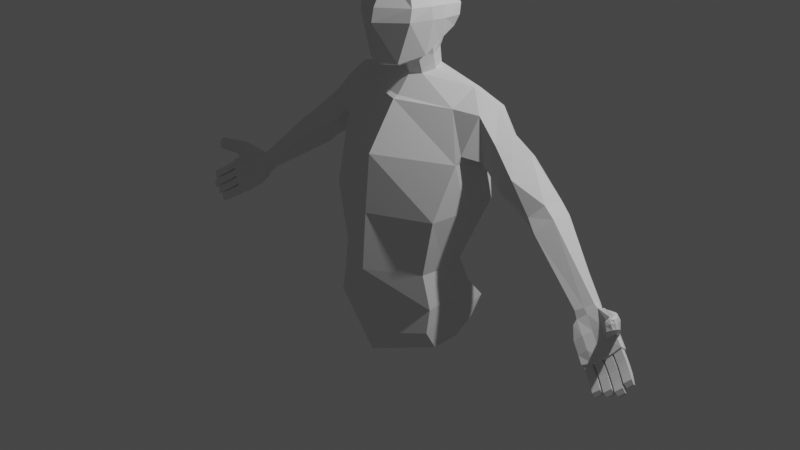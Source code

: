 # Source: avatar.blend  (saved by Blender 3.6.11; exported with 4.5.12 LTS)
import bpy
from mathutils import Matrix  # noqa: F401  (used for matrix-valued properties, if any)

bpy.ops.wm.read_factory_settings(use_empty=True)
scene = bpy.context.scene
scene.name = 'Scene'

# ---- collections
col_collection = bpy.data.collections.new('Collection'); scene.collection.children.link(col_collection)

# ---- world
world_world = bpy.data.worlds.new('World'); scene.world = world_world
world_world.use_nodes = True; world_world.node_tree.nodes.clear()
_N = world_world.node_tree.nodes; _L = world_world.node_tree.links
n0 = _N.new('ShaderNodeOutputWorld'); n0.name = 'World Output'; n0.location = (300, 300)
n1 = _N.new('ShaderNodeBackground'); n1.name = 'Background'; n1.location = (10, 300)
n1.inputs[0].default_value = (0.05088, 0.05088, 0.05088, 1.0)
_L.new(n1.outputs[0], n0.inputs[0])
n0.is_active_output = True
world_world.color = (0.05088, 0.05088, 0.05088)
world_world.use_sun_shadow = False
world_world.sun_shadow_jitter_overblur = 0.0

# ---- cameras
cam_camera = bpy.data.cameras.new('Camera')
cam_camera.clip_end = 100.0
cam_camera.ortho_scale = 7.314

# ---- lights
light_light = bpy.data.lights.new('Light', 'POINT')
light_light.transmission_factor = 0.0
light_light.energy = 1000.0
light_light.shadow_soft_size = 0.1
light_light.shadow_maximum_resolution = 0.006
light_light.use_absolute_resolution = True

# ---- meshes
me_cubo_001 = bpy.data.meshes.new('Cubo.001')
me_cubo_001.from_pydata([(0.254, -0.3681, -0.7557), (0.4527, -0.4917, 0.5157), (0.3439, 0.5021, -0.2859), (0.4527, 0.4301, 0.5073), (0.0, 0.5709, -0.3803), (0.0, 0.4924, 0.6504), (0.0, -0.4532, -0.7969), (0.0, -0.5679, 0.6248), (0.4153, -0.04315, -0.5748), (0.3894, 0.1827, -0.4291), (0.5412, 0.1044, 0.6042), (0.5413, -0.08728, 0.6043), (0.0, -0.09131, 0.7825), (0.0, 0.09652, 0.7823), (0.5799, 0.5513, 0.2321), (0.5783, 0.5483, 0.03976), (0.5685, -0.5336, -0.01185), (0.5734, -0.5221, 0.2127), (0.0, 0.6993, 0.2195), (0.0, 0.6983, -0.0125), (0.0, -0.8124, -0.09426), (0.0, -0.7863, 0.141), (0.6732, -0.1985, 0.2417), (0.6662, -0.1321, 0.02789), (0.6709, 0.1284, 0.03387), (0.6756, 0.0855, 0.2546), (0.5089, 0.5188, -0.1468), (0.0, 0.5982, -0.2042), (0.0, -0.5936, -0.7584), (0.3114, -0.4763, -0.7217), (0.5345, -0.09314, -0.5618), (0.5718, 0.1368, -0.347), (0.9503, 0.7424, -4.094), (1.041, 0.9465, -4.554), (1.311, 0.9722, -2.924), (1.083, -0.0213, -4.843), (0.0, 1.373, -4.845), (0.0, 0.8601, -0.982), (0.0, -0.3299, -5.188), (0.0, -0.205, -1.39), (1.165, -0.2434, -3.178), (0.9503, -0.1332, -4.218), (0.0, -0.6629, -2.256), (0.0, -0.6497, -3.294), (0.0, -0.6193, -4.331), (0.0, 1.183, -1.761), (0.0, 1.178, -2.902), (0.0, 1.049, -4.061), (1.041, 1.091, -5.326), (1.083, 0.2023, -5.619), (0.0, 1.45, -5.569), (0.0, -0.2453, -5.979), (0.0, -0.2795, -5.659), (1.083, -0.04854, -5.274), (1.041, 1.327, -4.917), (0.0, 1.724, -5.226), (1.131, 0.4629, -4.691), (1.047, 0.5524, -1.033), (0.2144, 0.1898, -0.9643), (-0.06985, 0.5213, -5.016), (1.02, 0.3028, -4.158), (1.307, 0.3637, -3.06), (1.117, 0.6598, -5.514), (0.0, 0.6171, -5.827), (1.132, 0.642, -5.095), (0.0, 0.7227, -5.443), (1.0, 0.1421, -1.353), (1.0, 0.7449, -1.065), (1.17, 0.9466, -2.102), (1.311, -0.001181, -2.185), (1.31, 0.4665, -2.136), (1.931, 0.5482, -1.54), (1.866, 0.2591, -1.734), (1.557, 0.848, -2.022), (1.644, 0.2657, -2.084), (1.498, 0.556, -2.189), (1.779, 0.8416, -1.674), (4.055, 0.4737, -3.607), (4.04, 0.3739, -3.611), (4.043, 0.5318, -3.638), (3.789, 0.4861, -3.836), (3.8, 0.2374, -3.781), (3.774, 0.3842, -3.828), (2.873, 0.79, -2.418), (2.728, 1.012, -2.628), (2.61, 0.3494, -2.701), (2.814, 0.4587, -2.455), (2.524, 0.9027, -2.875), (2.464, 0.5714, -2.912), (1.344, 0.06954, -2.035), (1.505, 0.2219, -1.343), (1.575, 0.5676, -1.195), (1.314, 0.9632, -1.835), (1.336, 0.5115, -2.076), (1.448, 0.8604, -1.275), (3.077, 0.7696, -2.591), (2.792, 0.3068, -2.894), (2.707, 0.8726, -3.065), (2.941, 0.9822, -2.784), (3.019, 0.4516, -2.617), (2.65, 0.5354, -3.082), (2.066, 1.02, -1.972), (2.256, 0.2703, -2.185), (1.905, 0.5576, -2.561), (2.252, 0.6879, -1.834), (2.051, 0.2687, -2.456), (2.006, 0.919, -2.358), (0.0, 0.1102, -0.9932), (0.3134, 0.3953, -0.8897), (0.0, 0.6993, -0.7792), (0.2288, 0.6063, -0.813), (0.0, -0.1156, -1.339), (0.3422, 0.2821, -0.6219), (0.2568, 0.5104, -0.5242), (0.0, -0.03062, -0.7136), (0.2202, 0.0518, -0.6428), (0.0, 0.6113, -0.4837), (4.24, 0.3487, -3.587), (4.768, 0.1316, -3.933), (4.214, 0.4602, -3.67), (4.763, 0.277, -4.02), (3.838, 0.1984, -4.0), (4.254, -0.04251, -4.413), (3.863, 0.3224, -4.038), (4.281, 0.115, -4.466), (3.866, 0.3569, -3.961), (4.006, 0.4065, -3.826), (4.124, 0.4663, -3.673), (4.681, 0.2285, -4.142), (4.57, 0.191, -4.267), (4.446, 0.1401, -4.382), (4.126, 0.3454, -3.634), (3.997, 0.2883, -3.772), (3.856, 0.2387, -3.908), (4.427, -0.0133, -4.321), (4.545, 0.02753, -4.205), (4.663, 0.07461, -4.079), (4.605, 0.1904, -3.824), (4.615, 0.3364, -3.907), (4.438, 0.4145, -3.768), (4.169, 0.1633, -4.371), (3.994, 0.2405, -4.232), (4.142, 0.009907, -4.32), (3.967, 0.08776, -4.181), (4.261, 0.03644, -4.187), (4.084, 0.1146, -4.048), (4.382, 0.1031, -4.072), (4.205, 0.1812, -3.932), (4.5, 0.1373, -3.937), (4.324, 0.2146, -3.801), (4.514, 0.308, -4.019), (4.338, 0.3862, -3.879), (4.396, 0.2695, -4.147), (4.219, 0.3476, -4.008), (4.276, 0.2146, -4.268), (4.099, 0.2927, -4.129), (4.707, 0.2135, -4.129), (4.765, 0.2489, -4.04), (4.773, 0.1372, -3.968), (4.69, 0.09232, -4.083), (4.312, 0.09655, -4.46), (4.437, 0.1141, -4.401), (4.424, -0.004208, -4.35), (4.288, -0.02738, -4.423), (4.47, 0.1227, -4.373), (4.566, 0.1612, -4.287), (4.554, 0.03622, -4.233), (4.449, 0.0001752, -4.331), (4.591, 0.1713, -4.26), (4.683, 0.2023, -4.157), (4.67, 0.08217, -4.106), (4.574, 0.04275, -4.21), (5.171, 0.01428, -4.34), (5.105, -0.01111, -4.409), (5.127, -0.0325, -4.243), (5.03, -0.07235, -4.347), (4.759, -0.09388, -4.658), (4.686, -0.1235, -4.735), (4.717, -0.1514, -4.575), (4.613, -0.1866, -4.674), (4.932, -0.07195, -4.575), (4.859, -0.1009, -4.652), (4.884, -0.1247, -4.488), (4.785, -0.1627, -4.591), (5.103, -0.04943, -4.491), (5.03, -0.07815, -4.568), (5.048, -0.09654, -4.4), (4.95, -0.1353, -4.503), (4.221, 0.4065, -3.629), (4.77, 0.2062, -3.972), (3.848, 0.2594, -4.021), (4.263, 0.03461, -4.444), (4.434, 0.06259, -4.354), (4.56, 0.1066, -4.233), (4.67, 0.1509, -4.112), (4.119, 0.4072, -3.646), (3.861, 0.2978, -3.934), (3.975, 0.162, -4.212), (4.15, 0.08459, -4.351), (4.448, 0.3469, -3.719), (4.626, 0.2661, -3.854), (4.772, 0.1942, -4.001), (4.699, 0.153, -4.106), (4.428, 0.05386, -4.378), (4.298, 0.03361, -4.444), (4.557, 0.09519, -4.262), (4.457, 0.06051, -4.355), (4.674, 0.1411, -4.134), (4.583, 0.1047, -4.233), (5.175, -0.03015, -4.309), (5.094, -0.06276, -4.395), (4.764, -0.1436, -4.633), (4.675, -0.1761, -4.722), (4.934, -0.1193, -4.549), (4.848, -0.1528, -4.639), (5.102, -0.09404, -4.463), (5.016, -0.1277, -4.552), (4.752, -0.1586, -3.414), (4.694, -0.1737, -3.421), (4.638, -0.2003, -3.48), (4.678, -0.2197, -3.536), (4.742, -0.2025, -3.475), (4.796, -0.2085, -3.546), (4.714, -0.2363, -3.602), (4.789, -0.1635, -3.451), (4.828, -0.1733, -3.535), (3.912, 0.3014, -3.702), (2.906, 0.3796, -2.755), (2.821, 0.9259, -2.928), (3.94, 0.5056, -3.729), (4.869, 0.1533, -4.244), (4.824, 0.173, -4.212), (4.998, 0.07696, -4.34), (4.956, 0.1057, -4.31), (4.932, -0.01311, -4.275), (4.974, -0.03777, -4.306), (4.801, 0.05376, -4.175), (4.844, 0.03449, -4.209), (4.924, 0.184, -4.168), (4.881, 0.2038, -4.134), (5.059, 0.1068, -4.268), (5.017, 0.1352, -4.238), (4.932, 0.07797, -4.098), (4.889, 0.09688, -4.064), (5.068, 0.004682, -4.2), (5.025, 0.02922, -4.168), (4.839, 0.02038, -4.243), (4.795, 0.03869, -4.209), (4.983, -0.05486, -4.353), (4.941, -0.03052, -4.322), (4.94, 0.07854, -4.383), (4.983, 0.05059, -4.413), (4.797, 0.1494, -4.269), (4.838, 0.1294, -4.305), (4.742, -0.01884, -4.347), (4.698, -0.0004881, -4.313), (4.886, -0.09393, -4.457), (4.843, -0.06956, -4.425), (4.766, 0.1, -4.383), (4.722, 0.1198, -4.351), (4.91, 0.02131, -4.491), (4.868, 0.0493, -4.461), (4.601, -0.05716, -4.455), (4.558, -0.03777, -4.421), (4.729, -0.129, -4.551), (4.687, -0.1044, -4.519), (4.83, -0.09206, -4.449), (4.787, -0.06733, -4.418), (4.704, -0.02059, -4.355), (4.66, -0.001028, -4.321), (4.626, 0.0617, -4.49), (4.582, 0.08171, -4.457), (4.754, -0.0144, -4.584), (4.711, 0.0145, -4.555), (4.703, 0.08846, -4.417), (4.662, 0.1107, -4.382), (4.829, 0.01269, -4.509), (4.787, 0.04172, -4.479), (4.436, -0.08392, -4.543), (4.392, -0.06396, -4.509), (4.56, -0.1549, -4.635), (4.517, -0.13, -4.604), (4.671, -0.1262, -4.541), (4.628, -0.101, -4.509), (4.56, -0.05778, -4.46), (4.516, -0.03661, -4.426), (4.461, 0.03494, -4.579), (4.417, 0.05587, -4.545), (4.584, -0.04044, -4.669), (4.542, -0.01118, -4.639), (4.559, 0.05126, -4.521), (4.519, 0.07406, -4.486), (4.67, -0.02216, -4.6), (4.628, 0.008069, -4.571), (4.887, 0.1513, -4.096), (4.93, 0.1319, -4.131), (5.023, 0.0831, -4.201), (5.065, 0.05578, -4.232), (4.811, 0.1128, -4.195), (4.854, 0.09317, -4.229), (4.942, 0.04557, -4.295), (4.985, 0.01822, -4.324), (4.709, 0.05867, -4.333), (4.752, 0.03985, -4.367), (4.853, -0.01088, -4.445), (4.896, -0.03754, -4.475), (4.797, 0.0943, -4.238), (4.84, 0.07539, -4.273), (4.942, 0.0245, -4.351), (4.984, -0.002337, -4.382), (4.662, 0.05466, -4.351), (4.705, 0.03442, -4.385), (4.788, -0.01231, -4.447), (4.83, -0.04008, -4.477), (4.568, 0.0212, -4.441), (4.611, 0.001521, -4.475), (4.697, -0.04568, -4.539), (4.74, -0.07312, -4.569), (4.518, 0.01895, -4.456), (4.561, -0.00277, -4.489), (4.629, -0.04597, -4.539), (4.672, -0.0748, -4.569), (4.402, -0.004841, -4.529), (4.446, -0.02523, -4.563), (4.528, -0.07136, -4.624), (4.571, -0.09913, -4.653), (4.554, 0.2147, -3.506), (4.506, 0.2559, -3.522), (4.491, 0.204, -3.534), (4.537, 0.1605, -3.52), (4.434, 0.182, -3.586), (4.478, 0.1393, -3.573), (4.487, 0.1235, -3.664), (4.522, 0.08368, -3.641), (4.645, 0.1176, -3.743), (4.668, 0.07319, -3.709), (4.552, 0.07888, -3.764), (4.576, 0.04318, -3.727), (4.61, 0.2332, -3.593), (4.643, 0.192, -3.571), (4.679, 0.181, -3.726), (4.701, 0.1406, -3.689), (4.694, 0.008738, -3.462), (4.664, 0.06518, -3.475), (4.604, 0.05351, -3.487), (4.632, -0.002852, -3.47), (4.548, 0.01694, -3.535), (4.575, -0.04037, -3.519), (4.602, -0.06021, -3.612), (4.63, -0.1148, -3.593), (4.696, -0.1707, -3.647), (4.674, -0.1213, -3.671), (4.713, 0.03456, -3.528), (4.736, -0.02062, -3.509), (4.775, -0.01554, -3.604), (4.795, -0.06649, -3.58), (4.738, -0.06186, -3.641), (4.76, -0.1106, -3.612)], [], [(26, 15, 24, 31), (18, 5, 3, 14), (29, 16, 20, 28), (11, 12, 7, 1), (27, 19, 15, 26), (11, 22, 25, 10), (30, 23, 16, 29), (3, 5, 13, 10), (22, 11, 1, 17), (17, 1, 7, 21), (31, 24, 23, 30), (10, 13, 12, 11), (15, 19, 18, 14), (17, 21, 20, 16), (23, 24, 25, 22), (14, 25, 24, 15), (22, 17, 16, 23), (14, 3, 10, 25), (2, 4, 27, 26), (6, 0, 29, 28), (8, 9, 31, 30), (0, 8, 30, 29), (9, 2, 26, 31), (45, 37, 67, 68), (35, 41, 44, 38), (40, 69, 42, 43), (56, 60, 41, 35), (41, 40, 43, 44), (53, 52, 51, 49), (69, 66, 39, 42), (60, 61, 40, 41), (61, 70, 69, 40), (36, 47, 32, 33), (47, 46, 34, 32), (46, 45, 68, 34), (62, 49, 51, 63), (55, 54, 48, 50), (65, 55, 50, 63), (64, 53, 49, 62), (56, 35, 53, 64), (59, 36, 55, 65), (36, 33, 54, 55), (35, 38, 52, 53), (38, 59, 65, 52), (33, 56, 64, 54), (54, 64, 62, 48), (52, 65, 63, 51), (48, 62, 63, 50), (34, 68, 70, 61), (32, 34, 61, 60), (57, 67, 110, 108), (33, 32, 60, 56), (91, 90, 72, 71), (90, 89, 74, 72), (93, 92, 73, 75), (89, 93, 75, 74), (92, 94, 76, 73), (94, 91, 71, 76), (99, 227, 226, 78), (98, 95, 77, 79), (95, 99, 78, 77), (100, 97, 80, 82), (96, 100, 82, 81), (97, 228, 229, 80), (106, 101, 84, 87), (105, 103, 88, 85), (103, 106, 87, 88), (104, 102, 86, 83), (101, 104, 83, 84), (102, 105, 85, 86), (67, 57, 91, 94), (68, 67, 94, 92), (69, 70, 93, 89), (70, 68, 92, 93), (66, 69, 89, 90), (57, 66, 90, 91), (87, 84, 98, 228, 97), (85, 88, 100, 96), (88, 87, 97, 100), (83, 86, 99, 95), (84, 83, 95, 98), (86, 85, 96, 227, 99), (72, 74, 105, 102), (76, 71, 104, 101), (71, 72, 102, 104), (75, 73, 106, 103), (74, 75, 103, 105), (73, 76, 101, 106), (107, 58, 115, 114), (66, 111, 39), (58, 66, 57, 108), (110, 67, 37, 109), (111, 66, 58, 107), (58, 108, 112, 115), (108, 110, 113, 112), (110, 109, 116, 113), (0, 6, 114, 115), (0, 115, 8), (9, 8, 115, 112), (2, 9, 112, 113), (4, 2, 113, 116), (200, 189, 120, 138), (154, 130, 124, 140), (198, 191, 122, 142), (148, 136, 118, 137), (196, 190, 121, 133), (216, 215, 186, 187), (214, 213, 182, 183), (212, 211, 178, 179), (210, 209, 174, 175), (188, 195, 131, 117), (142, 122, 134, 144), (144, 134, 135, 146), (146, 135, 136, 148), (138, 120, 128, 150), (150, 128, 129, 152), (152, 129, 130, 154), (126, 153, 155, 125), (153, 152, 154, 155), (127, 151, 153, 126), (151, 150, 152, 153), (119, 139, 151, 127), (139, 138, 150, 151), (132, 147, 149, 131), (147, 146, 148, 149), (133, 145, 147, 132), (145, 144, 146, 147), (121, 143, 145, 133), (143, 142, 144, 145), (326, 329, 344, 343), (200, 199, 338, 340), (190, 197, 143, 121), (197, 198, 142, 143), (125, 155, 141, 123), (155, 154, 140, 141), (188, 199, 139, 119), (199, 200, 138, 139), (313, 266, 182, 213), (120, 157, 156, 128), (189, 201, 157, 120), (136, 159, 158, 118), (194, 202, 159, 136), (235, 301, 210, 175), (130, 161, 160, 124), (192, 203, 161, 130), (122, 163, 162, 134), (191, 204, 163, 122), (251, 309, 215, 184), (129, 165, 164, 130), (193, 205, 165, 129), (134, 167, 166, 135), (192, 206, 167, 134), (321, 282, 178, 211), (128, 169, 168, 129), (194, 207, 169, 128), (135, 171, 170, 136), (193, 208, 171, 135), (161, 203, 318, 291), (309, 248, 186, 215), (165, 205, 310, 275), (167, 206, 314, 263), (301, 232, 173, 210), (325, 288, 177, 212), (207, 170, 247, 306), (317, 272, 181, 214), (319, 284, 283, 320), (253, 307, 308, 250), (237, 299, 300, 234), (311, 268, 267, 312), (157, 201, 294, 239), (159, 202, 298, 236), (295, 242, 245, 296), (297, 244, 174, 209), (299, 230, 233, 300), (232, 240, 172, 173), (156, 157, 239, 231), (230, 238, 241, 233), (171, 208, 302, 255), (169, 207, 306, 252), (303, 258, 261, 304), (305, 260, 185, 216), (307, 246, 249, 308), (248, 256, 187, 186), (170, 171, 255, 247), (246, 254, 257, 249), (206, 164, 271, 314), (205, 166, 269, 310), (315, 270, 273, 316), (272, 276, 180, 181), (164, 165, 275, 271), (270, 274, 277, 273), (264, 317, 214, 183), (262, 315, 316, 265), (204, 160, 287, 322), (203, 162, 285, 318), (323, 286, 289, 324), (288, 292, 176, 177), (160, 161, 291, 287), (286, 290, 293, 289), (280, 325, 212, 179), (278, 323, 324, 281), (162, 163, 279, 285), (284, 278, 281, 283), (292, 321, 211, 176), (290, 319, 320, 293), (166, 167, 263, 269), (268, 262, 265, 267), (276, 313, 213, 180), (274, 311, 312, 277), (258, 253, 250, 261), (168, 169, 252, 259), (256, 305, 216, 187), (254, 303, 304, 257), (242, 237, 234, 245), (158, 159, 236, 243), (240, 297, 209, 172), (238, 295, 296, 241), (163, 204, 322, 279), (199, 188, 327, 338), (201, 158, 243, 294), (208, 168, 259, 302), (266, 264, 183, 182), (282, 280, 179, 178), (129, 168, 208, 193), (136, 170, 207, 194), (130, 164, 206, 192), (135, 166, 205, 193), (260, 251, 184, 185), (124, 160, 204, 191), (134, 162, 203, 192), (244, 235, 175, 174), (128, 156, 202, 194), (118, 158, 201, 189), (339, 326, 343, 352), (331, 333, 348, 346), (141, 140, 198, 197), (123, 141, 197, 190), (119, 127, 195, 188), (173, 172, 209, 210), (177, 176, 211, 212), (181, 180, 213, 214), (185, 184, 215, 216), (125, 123, 190, 196), (140, 124, 191, 198), (137, 118, 189, 200), (342, 345, 218, 217), (131, 149, 332, 330), (148, 137, 334, 336), (341, 339, 352, 354), (329, 331, 346, 344), (333, 337, 351, 348), (353, 342, 217, 224), (345, 347, 219, 218), (349, 350, 223, 220), (149, 148, 336, 332), (188, 117, 328, 327), (117, 131, 330, 328), (137, 200, 340, 334), (219, 220, 221, 218), (220, 223, 222, 221), (221, 222, 225, 224), (218, 221, 224, 217), (355, 353, 224, 225), (347, 349, 220, 219), (357, 355, 225, 222), (226, 227, 96, 81), (229, 228, 98, 79), (195, 127, 79, 77), (127, 126, 229, 79), (126, 125, 80, 229), (125, 196, 82, 80), (196, 133, 81, 82), (133, 132, 226, 81), (132, 131, 78, 226), (131, 195, 77, 78), (237, 242, 243, 236), (235, 244, 245, 234), (295, 238, 239, 294), (297, 240, 241, 296), (238, 230, 231, 239), (240, 232, 233, 241), (299, 237, 236, 298), (301, 235, 234, 300), (253, 258, 259, 252), (251, 260, 261, 250), (303, 254, 255, 302), (305, 256, 257, 304), (254, 246, 247, 255), (256, 248, 249, 257), (307, 253, 252, 306), (309, 251, 250, 308), (311, 274, 275, 310), (313, 276, 277, 312), (274, 270, 271, 275), (276, 272, 273, 277), (315, 262, 263, 314), (317, 264, 265, 316), (262, 268, 269, 263), (264, 266, 267, 265), (319, 290, 291, 318), (321, 292, 293, 320), (290, 286, 287, 291), (292, 288, 289, 293), (323, 278, 279, 322), (325, 280, 281, 324), (278, 284, 285, 279), (280, 282, 283, 281), (242, 295, 294, 243), (244, 297, 296, 245), (230, 299, 298, 231), (232, 301, 300, 233), (258, 303, 302, 259), (260, 305, 304, 261), (246, 307, 306, 247), (248, 309, 308, 249), (268, 311, 310, 269), (266, 313, 312, 267), (270, 315, 314, 271), (272, 317, 316, 273), (284, 319, 318, 285), (282, 321, 320, 283), (286, 323, 322, 287), (288, 325, 324, 289), (327, 328, 329, 326), (328, 330, 331, 329), (333, 331, 330, 332), (337, 333, 332, 336), (336, 334, 335, 337), (334, 340, 341, 335), (340, 338, 339, 341), (338, 327, 326, 339), (343, 344, 345, 342), (344, 346, 347, 345), (349, 347, 346, 348), (350, 349, 348, 351), (354, 352, 353, 355), (352, 343, 342, 353), (202, 156, 231, 298), (335, 341, 354, 356), (337, 335, 356, 351), (223, 350, 357, 222), (356, 354, 355, 357), (351, 356, 357, 350)])
_uv = me_cubo_001.uv_layers.new(name='MapaUV')
_uv.uv.foreach_set('vector', [0.375, 0.5, 0.4643, 0.5, 0.4688, 0.6038, 0.375, 0.6004, 0.5286, 0.375, 0.625, 0.375, 0.625, 0.5, 0.5356, 0.5, 0.375, 0.75, 0.4828, 0.75, 0.4847, 0.875, 0.375, 0.875, 0.625, 0.6489, 0.75, 0.6442, 0.75, 0.75, 0.625, 0.75, 0.375, 0.375, 0.4713, 0.375, 0.4643, 0.5, 0.375, 0.5, 0.625, 0.6489, 0.5314, 0.648, 0.5307, 0.604, 0.625, 0.601, 0.375, 0.6497, 0.4736, 0.6482, 0.4828, 0.75, 0.375, 0.75, 0.625, 0.5, 0.75, 0.5, 0.75, 0.6057, 0.625, 0.601, 0.5314, 0.648, 0.625, 0.6489, 0.625, 0.75, 0.5412, 0.75, 0.5412, 0.75, 0.625, 0.75, 0.625, 0.875, 0.5289, 0.875, 0.375, 0.6004, 0.4688, 0.6038, 0.4736, 0.6482, 0.375, 0.6497, 0.625, 0.601, 0.75, 0.6057, 0.75, 0.6442, 0.625, 0.6489, 0.4643, 0.5, 0.4713, 0.375, 0.5286, 0.375, 0.5356, 0.5, 0.5412, 0.75, 0.5289, 0.875, 0.4847, 0.875, 0.4828, 0.75, 0.4736, 0.6482, 0.4688, 0.6038, 0.5307, 0.604, 0.5314, 0.648, 0.5356, 0.5, 0.5307, 0.604, 0.4688, 0.6038, 0.4643, 0.5, 0.5314, 0.648, 0.5412, 0.75, 0.4828, 0.75, 0.4736, 0.6482, 0.5356, 0.5, 0.625, 0.5, 0.625, 0.601, 0.5307, 0.604, 0.3453, 0.5305, 0.25, 0.5259, 0.25, 0.5, 0.375, 0.5, 0.25, 0.7214, 0.33, 0.7163, 0.375, 0.75, 0.25, 0.75, 0.3436, 0.6351, 0.3485, 0.5977, 0.375, 0.6004, 0.375, 0.6497, 0.33, 0.7163, 0.3436, 0.6351, 0.375, 0.6497, 0.375, 0.75, 0.3485, 0.5977, 0.3453, 0.5305, 0.375, 0.5, 0.375, 0.6004, 0.5625, 0.125, 0.625, 0.125, 0.625, 0.25, 0.5625, 0.25, 0.375, 0.5, 0.4375, 0.5, 0.4375, 0.625, 0.375, 0.625, 0.5, 0.5, 0.5625, 0.5, 0.5625, 0.625, 0.5, 0.625, 0.375, 0.375, 0.4375, 0.375, 0.4375, 0.5, 0.375, 0.5, 0.4375, 0.5, 0.5, 0.5, 0.5, 0.625, 0.4375, 0.625, 0.375, 0.5, 0.375, 0.625, 0.375, 0.625, 0.375, 0.5, 0.5625, 0.5, 0.625, 0.5, 0.625, 0.625, 0.5625, 0.625, 0.4375, 0.375, 0.5, 0.375, 0.5, 0.5, 0.4375, 0.5, 0.5, 0.375, 0.5625, 0.375, 0.5625, 0.5, 0.5, 0.5, 0.375, 0.125, 0.4375, 0.125, 0.4375, 0.25, 0.375, 0.25, 0.4375, 0.125, 0.5, 0.125, 0.5, 0.25, 0.4375, 0.25, 0.5, 0.125, 0.5625, 0.125, 0.5625, 0.25, 0.5, 0.25, 0.25, 0.5, 0.375, 0.5, 0.375, 0.625, 0.25, 0.625, 0.375, 0.125, 0.375, 0.25, 0.375, 0.25, 0.375, 0.125, 0.0, 0.0, 0.0, 0.0, 0.0, 0.0, 0.0, 0.0, 0.375, 0.375, 0.375, 0.5, 0.375, 0.5, 0.375, 0.375, 0.375, 0.375, 0.375, 0.5, 0.375, 0.5, 0.375, 0.375, 0.0, 0.0, 0.0, 0.0, 0.0, 0.0, 0.0, 0.0, 0.375, 0.125, 0.375, 0.25, 0.375, 0.25, 0.375, 0.125, 0.375, 0.5, 0.375, 0.625, 0.375, 0.625, 0.375, 0.5, 0.0, 0.0, 0.0, 0.0, 0.0, 0.0, 0.0, 0.0, 0.375, 0.25, 0.375, 0.375, 0.375, 0.375, 0.375, 0.25, 0.375, 0.25, 0.375, 0.375, 0.375, 0.375, 0.375, 0.25, 0.0, 0.0, 0.0, 0.0, 0.0, 0.0, 0.0, 0.0, 0.125, 0.5, 0.25, 0.5, 0.25, 0.625, 0.125, 0.625, 0.5, 0.25, 0.5625, 0.25, 0.5625, 0.375, 0.5, 0.375, 0.4375, 0.25, 0.5, 0.25, 0.5, 0.375, 0.4375, 0.375, 0.75, 0.5, 0.875, 0.5, 0.796, 0.6026, 0.75, 0.5819, 0.375, 0.25, 0.4375, 0.25, 0.4375, 0.375, 0.375, 0.375, 0.75, 0.5, 0.625, 0.5, 0.625, 0.5, 0.75, 0.5, 0.625, 0.5, 0.5625, 0.5, 0.5625, 0.5, 0.625, 0.5, 0.5625, 0.375, 0.5625, 0.25, 0.5625, 0.25, 0.5625, 0.375, 0.5625, 0.5, 0.5625, 0.375, 0.5625, 0.375, 0.5625, 0.5, 0.5625, 0.25, 0.625, 0.25, 0.625, 0.25, 0.5625, 0.25, 0.875, 0.5, 0.75, 0.5, 0.75, 0.5, 0.875, 0.5, 0.625, 0.5, 0.5939, 0.5, 0.5918, 0.5, 0.625, 0.5, 0.875, 0.5, 0.75, 0.5, 0.75, 0.5, 0.875, 0.5, 0.75, 0.5, 0.625, 0.5, 0.625, 0.5, 0.75, 0.5, 0.5625, 0.375, 0.5625, 0.25, 0.5625, 0.25, 0.5625, 0.375, 0.5625, 0.5, 0.5625, 0.375, 0.5625, 0.375, 0.5625, 0.5, 0.5625, 0.25, 0.5929, 0.25, 0.5944, 0.25, 0.5625, 0.25, 0.5625, 0.25, 0.625, 0.25, 0.625, 0.25, 0.5625, 0.25, 0.5625, 0.5, 0.5625, 0.375, 0.5625, 0.375, 0.5625, 0.5, 0.5625, 0.375, 0.5625, 0.25, 0.5625, 0.25, 0.5625, 0.375, 0.75, 0.5, 0.625, 0.5, 0.625, 0.5, 0.75, 0.5, 0.875, 0.5, 0.75, 0.5, 0.75, 0.5, 0.875, 0.5, 0.625, 0.5, 0.5625, 0.5, 0.5625, 0.5, 0.625, 0.5, 0.875, 0.5, 0.75, 0.5, 0.75, 0.5, 0.875, 0.5, 0.5625, 0.25, 0.625, 0.25, 0.625, 0.25, 0.5625, 0.25, 0.5625, 0.5, 0.5625, 0.375, 0.5625, 0.375, 0.5625, 0.5, 0.5625, 0.375, 0.5625, 0.25, 0.5625, 0.25, 0.5625, 0.375, 0.625, 0.5, 0.5625, 0.5, 0.5625, 0.5, 0.625, 0.5, 0.75, 0.5, 0.625, 0.5, 0.625, 0.5, 0.75, 0.5, 0.5625, 0.25, 0.625, 0.25, 0.625, 0.25, 0.5929, 0.25, 0.5625, 0.25, 0.5625, 0.5, 0.5625, 0.375, 0.5625, 0.375, 0.5625, 0.5, 0.5625, 0.375, 0.5625, 0.25, 0.5625, 0.25, 0.5625, 0.375, 0.75, 0.5, 0.625, 0.5, 0.625, 0.5, 0.75, 0.5, 0.875, 0.5, 0.75, 0.5, 0.75, 0.5, 0.875, 0.5, 0.625, 0.5, 0.5625, 0.5, 0.5625, 0.5, 0.5939, 0.5, 0.625, 0.5, 0.625, 0.5, 0.5625, 0.5, 0.5625, 0.5, 0.625, 0.5, 0.875, 0.5, 0.75, 0.5, 0.75, 0.5, 0.875, 0.5, 0.75, 0.5, 0.625, 0.5, 0.625, 0.5, 0.75, 0.5, 0.5625, 0.375, 0.5625, 0.25, 0.5625, 0.25, 0.5625, 0.375, 0.5625, 0.5, 0.5625, 0.375, 0.5625, 0.375, 0.5625, 0.5, 0.5625, 0.25, 0.625, 0.25, 0.625, 0.25, 0.5625, 0.25, 0.6549, 0.625, 0.7157, 0.5974, 0.7157, 0.5974, 0.6549, 0.625, 0.625, 0.5, 0.6329, 0.625, 0.625, 0.625, 0.7157, 0.5974, 0.625, 0.5, 0.75, 0.5, 0.75, 0.5819, 0.796, 0.6026, 0.875, 0.5, 0.875, 0.625, 0.8459, 0.625, 0.6329, 0.625, 0.625, 0.5, 0.7157, 0.5974, 0.6549, 0.625, 0.7157, 0.5974, 0.75, 0.5819, 0.75, 0.5819, 0.7157, 0.5974, 0.75, 0.5819, 0.796, 0.6026, 0.796, 0.6026, 0.75, 0.5819, 0.796, 0.6026, 0.8459, 0.625, 0.8459, 0.625, 0.796, 0.6026, 0.33, 0.7163, 0.25, 0.7214, 0.6549, 0.625, 0.7157, 0.5974, 0.33, 0.7163, 0.7157, 0.5974, 0.3436, 0.6351, 0.3485, 0.5977, 0.3436, 0.6351, 0.7157, 0.5974, 0.75, 0.5819, 0.3453, 0.5305, 0.3485, 0.5977, 0.75, 0.5819, 0.796, 0.6026, 0.25, 0.5259, 0.3453, 0.5305, 0.796, 0.6026, 0.8459, 0.625, 0.5417, 0.125, 0.625, 0.125, 0.625, 0.25, 0.5417, 0.25, 0.5417, 0.4375, 0.625, 0.4375, 0.625, 0.5, 0.5417, 0.5, 0.5417, 0.625, 0.625, 0.625, 0.625, 0.75, 0.5417, 0.75, 0.5417, 0.9375, 0.625, 0.9375, 0.625, 1.0, 0.5417, 1.0, 0.3125, 0.625, 0.375, 0.625, 0.375, 0.75, 0.3125, 0.75, 0.75, 0.625, 0.8125, 0.625, 0.8125, 0.75, 0.75, 0.75, 0.6875, 0.625, 0.75, 0.625, 0.75, 0.75, 0.6875, 0.75, 0.625, 0.625, 0.6875, 0.625, 0.6875, 0.75, 0.625, 0.75, 0.8125, 0.625, 0.875, 0.625, 0.875, 0.75, 0.8125, 0.75, 0.125, 0.625, 0.1875, 0.625, 0.1875, 0.75, 0.125, 0.75, 0.5417, 0.75, 0.625, 0.75, 0.625, 0.8125, 0.5417, 0.8125, 0.5417, 0.8125, 0.625, 0.8125, 0.625, 0.875, 0.5417, 0.875, 0.5417, 0.875, 0.625, 0.875, 0.625, 0.9375, 0.5417, 0.9375, 0.5417, 0.25, 0.625, 0.25, 0.625, 0.3125, 0.5417, 0.3125, 0.5417, 0.3125, 0.625, 0.3125, 0.625, 0.375, 0.5417, 0.375, 0.5417, 0.375, 0.625, 0.375, 0.625, 0.4375, 0.5417, 0.4375, 0.375, 0.375, 0.4583, 0.375, 0.4583, 0.4375, 0.375, 0.4375, 0.4583, 0.375, 0.5417, 0.375, 0.5417, 0.4375, 0.4583, 0.4375, 0.375, 0.3125, 0.4583, 0.3125, 0.4583, 0.375, 0.375, 0.375, 0.4583, 0.3125, 0.5417, 0.3125, 0.5417, 0.375, 0.4583, 0.375, 0.375, 0.25, 0.4583, 0.25, 0.4583, 0.3125, 0.375, 0.3125, 0.4583, 0.25, 0.5417, 0.25, 0.5417, 0.3125, 0.4583, 0.3125, 0.375, 0.875, 0.4583, 0.875, 0.4583, 0.9375, 0.375, 0.9375, 0.4583, 0.875, 0.5417, 0.875, 0.5417, 0.9375, 0.4583, 0.9375, 0.375, 0.8125, 0.4583, 0.8125, 0.4583, 0.875, 0.375, 0.875, 0.4583, 0.8125, 0.5417, 0.8125, 0.5417, 0.875, 0.4583, 0.875, 0.375, 0.75, 0.4583, 0.75, 0.4583, 0.8125, 0.375, 0.8125, 0.4583, 0.75, 0.5417, 0.75, 0.5417, 0.8125, 0.4583, 0.8125, 0.125, 0.625, 0.125, 0.75, 0.125, 0.75, 0.125, 0.625, 0.5417, 0.125, 0.4583, 0.125, 0.4583, 0.125, 0.5417, 0.125, 0.375, 0.625, 0.4583, 0.625, 0.4583, 0.75, 0.375, 0.75, 0.4583, 0.625, 0.5417, 0.625, 0.5417, 0.75, 0.4583, 0.75, 0.375, 0.4375, 0.4583, 0.4375, 0.4583, 0.5, 0.375, 0.5, 0.4583, 0.4375, 0.5417, 0.4375, 0.5417, 0.5, 0.4583, 0.5, 0.375, 0.125, 0.4583, 0.125, 0.4583, 0.25, 0.375, 0.25, 0.4583, 0.125, 0.5417, 0.125, 0.5417, 0.25, 0.4583, 0.25, 0.75, 0.625, 0.75, 0.75, 0.75, 0.75, 0.75, 0.625, 0.875, 0.5, 0.875, 0.5, 0.8125, 0.5, 0.8125, 0.5, 0.875, 0.625, 0.875, 0.625, 0.875, 0.5, 0.875, 0.5, 0.8125, 0.75, 0.8125, 0.75, 0.875, 0.75, 0.875, 0.75, 0.8125, 0.625, 0.8125, 0.625, 0.8125, 0.75, 0.8125, 0.75, 0.8125, 0.75, 0.8125, 0.625, 0.8125, 0.625, 0.8125, 0.75, 0.6875, 0.5, 0.6875, 0.5, 0.625, 0.5, 0.625, 0.5, 0.6875, 0.625, 0.6875, 0.625, 0.6875, 0.5, 0.6875, 0.5, 0.625, 0.75, 0.625, 0.75, 0.6875, 0.75, 0.6875, 0.75, 0.625, 0.625, 0.625, 0.625, 0.625, 0.75, 0.625, 0.75, 0.8125, 0.5, 0.8125, 0.625, 0.8125, 0.625, 0.8125, 0.5, 0.75, 0.5, 0.75, 0.5, 0.6875, 0.5, 0.6875, 0.5, 0.75, 0.625, 0.75, 0.625, 0.75, 0.5, 0.75, 0.5, 0.6875, 0.75, 0.6875, 0.75, 0.75, 0.75, 0.75, 0.75, 0.6875, 0.625, 0.6875, 0.625, 0.6875, 0.75, 0.6875, 0.75, 0.6875, 0.625, 0.6875, 0.75, 0.6875, 0.75, 0.6875, 0.625, 0.8125, 0.5, 0.8125, 0.5, 0.75, 0.5, 0.75, 0.5, 0.8125, 0.625, 0.8125, 0.625, 0.8125, 0.5, 0.8125, 0.5, 0.75, 0.75, 0.75, 0.75, 0.8125, 0.75, 0.8125, 0.75, 0.75, 0.625, 0.75, 0.625, 0.75, 0.75, 0.75, 0.75, 0.6875, 0.5, 0.6875, 0.625, 0.6875, 0.625, 0.6875, 0.5, 0.8125, 0.625, 0.8125, 0.75, 0.8125, 0.75, 0.8125, 0.625, 0.75, 0.5, 0.75, 0.625, 0.75, 0.625, 0.75, 0.5, 0.6875, 0.75, 0.6875, 0.625, 0.6875, 0.625, 0.6875, 0.75, 0.8125, 0.625, 0.8125, 0.5, 0.8125, 0.5, 0.8125, 0.625, 0.625, 0.625, 0.625, 0.5, 0.625, 0.5, 0.625, 0.625, 0.8125, 0.625, 0.8125, 0.75, 0.8125, 0.75, 0.8125, 0.625, 0.6875, 0.625, 0.6875, 0.5, 0.6875, 0.5, 0.6875, 0.625, 0.6875, 0.625, 0.6875, 0.75, 0.6875, 0.75, 0.6875, 0.625, 0.8125, 0.5, 0.8125, 0.625, 0.8125, 0.625, 0.8125, 0.5, 0.8125, 0.75, 0.8125, 0.625, 0.8125, 0.625, 0.8125, 0.75, 0.75, 0.625, 0.75, 0.75, 0.75, 0.75, 0.75, 0.625, 0.875, 0.5, 0.875, 0.625, 0.875, 0.625, 0.875, 0.5, 0.8125, 0.75, 0.8125, 0.625, 0.8125, 0.625, 0.8125, 0.75, 0.875, 0.625, 0.875, 0.75, 0.875, 0.75, 0.875, 0.625, 0.875, 0.625, 0.875, 0.75, 0.875, 0.75, 0.875, 0.625, 0.8125, 0.625, 0.8125, 0.5, 0.8125, 0.5, 0.8125, 0.625, 0.8125, 0.5, 0.875, 0.5, 0.875, 0.5, 0.8125, 0.5, 0.8125, 0.5, 0.875, 0.5, 0.875, 0.5, 0.8125, 0.5, 0.8125, 0.5, 0.875, 0.5, 0.875, 0.5, 0.8125, 0.5, 0.75, 0.75, 0.75, 0.625, 0.75, 0.625, 0.75, 0.75, 0.8125, 0.5, 0.8125, 0.625, 0.8125, 0.625, 0.8125, 0.5, 0.75, 0.625, 0.75, 0.5, 0.75, 0.5, 0.75, 0.625, 0.75, 0.625, 0.75, 0.5, 0.75, 0.5, 0.75, 0.625, 0.8125, 0.625, 0.8125, 0.75, 0.8125, 0.75, 0.8125, 0.625, 0.8125, 0.75, 0.75, 0.75, 0.75, 0.75, 0.8125, 0.75, 0.8125, 0.75, 0.75, 0.75, 0.75, 0.75, 0.8125, 0.75, 0.8125, 0.75, 0.75, 0.75, 0.75, 0.75, 0.8125, 0.75, 0.6875, 0.625, 0.6875, 0.5, 0.6875, 0.5, 0.6875, 0.625, 0.75, 0.625, 0.75, 0.75, 0.75, 0.75, 0.75, 0.625, 0.6875, 0.625, 0.6875, 0.5, 0.6875, 0.5, 0.6875, 0.625, 0.6875, 0.5, 0.75, 0.5, 0.75, 0.5, 0.6875, 0.5, 0.6875, 0.5, 0.75, 0.5, 0.75, 0.5, 0.6875, 0.5, 0.6875, 0.5, 0.75, 0.5, 0.75, 0.5, 0.6875, 0.5, 0.6875, 0.75, 0.6875, 0.625, 0.6875, 0.625, 0.6875, 0.75, 0.6875, 0.75, 0.6875, 0.625, 0.6875, 0.625, 0.6875, 0.75, 0.625, 0.625, 0.625, 0.5, 0.625, 0.5, 0.625, 0.625, 0.6875, 0.625, 0.6875, 0.75, 0.6875, 0.75, 0.6875, 0.625, 0.625, 0.625, 0.625, 0.5, 0.625, 0.5, 0.625, 0.625, 0.625, 0.5, 0.6875, 0.5, 0.6875, 0.5, 0.625, 0.5, 0.625, 0.5, 0.6875, 0.5, 0.6875, 0.5, 0.625, 0.5, 0.625, 0.5, 0.6875, 0.5, 0.6875, 0.5, 0.625, 0.5, 0.625, 0.75, 0.625, 0.625, 0.625, 0.625, 0.625, 0.75, 0.625, 0.75, 0.625, 0.625, 0.625, 0.625, 0.625, 0.75, 0.6875, 0.75, 0.625, 0.75, 0.625, 0.75, 0.6875, 0.75, 0.6875, 0.75, 0.625, 0.75, 0.625, 0.75, 0.6875, 0.75, 0.6875, 0.5, 0.6875, 0.625, 0.6875, 0.625, 0.6875, 0.5, 0.6875, 0.5, 0.6875, 0.625, 0.6875, 0.625, 0.6875, 0.5, 0.75, 0.75, 0.6875, 0.75, 0.6875, 0.75, 0.75, 0.75, 0.75, 0.75, 0.6875, 0.75, 0.6875, 0.75, 0.75, 0.75, 0.75, 0.5, 0.75, 0.625, 0.75, 0.625, 0.75, 0.5, 0.75, 0.5, 0.75, 0.625, 0.75, 0.625, 0.75, 0.5, 0.75, 0.5, 0.8125, 0.5, 0.8125, 0.5, 0.75, 0.5, 0.75, 0.5, 0.8125, 0.5, 0.8125, 0.5, 0.75, 0.5, 0.75, 0.75, 0.75, 0.625, 0.75, 0.625, 0.75, 0.75, 0.75, 0.75, 0.75, 0.625, 0.75, 0.625, 0.75, 0.75, 0.875, 0.75, 0.8125, 0.75, 0.8125, 0.75, 0.875, 0.75, 0.875, 0.75, 0.8125, 0.75, 0.8125, 0.75, 0.875, 0.75, 0.875, 0.5, 0.875, 0.625, 0.875, 0.625, 0.875, 0.5, 0.875, 0.5, 0.875, 0.625, 0.875, 0.625, 0.875, 0.5, 0.625, 0.75, 0.625, 0.625, 0.625, 0.625, 0.625, 0.75, 0.4583, 0.125, 0.375, 0.125, 0.375, 0.125, 0.4583, 0.125, 0.875, 0.625, 0.875, 0.75, 0.875, 0.75, 0.875, 0.625, 0.75, 0.625, 0.75, 0.5, 0.75, 0.5, 0.75, 0.625, 0.75, 0.75, 0.6875, 0.75, 0.6875, 0.75, 0.75, 0.75, 0.6875, 0.75, 0.625, 0.75, 0.625, 0.75, 0.6875, 0.75, 0.75, 0.5, 0.75, 0.5, 0.75, 0.625, 0.75, 0.625, 0.8125, 0.75, 0.8125, 0.75, 0.8125, 0.625, 0.8125, 0.625, 0.6875, 0.5, 0.6875, 0.5, 0.6875, 0.625, 0.6875, 0.625, 0.75, 0.75, 0.75, 0.75, 0.75, 0.625, 0.75, 0.625, 0.75, 0.5, 0.8125, 0.5, 0.8125, 0.5, 0.75, 0.5, 0.625, 0.5, 0.625, 0.5, 0.625, 0.625, 0.625, 0.625, 0.6875, 0.75, 0.6875, 0.75, 0.6875, 0.625, 0.6875, 0.625, 0.875, 0.75, 0.8125, 0.75, 0.8125, 0.75, 0.875, 0.75, 0.8125, 0.5, 0.8125, 0.5, 0.8125, 0.625, 0.8125, 0.625, 0.875, 0.75, 0.875, 0.75, 0.875, 0.625, 0.875, 0.625, 0.4583, 0.125, 0.375, 0.125, 0.375, 0.125, 0.4583, 0.125, 0.375, 0.9375, 0.4583, 0.9375, 0.4583, 0.9375, 0.375, 0.9375, 0.4583, 0.5, 0.5417, 0.5, 0.5417, 0.625, 0.4583, 0.625, 0.375, 0.5, 0.4583, 0.5, 0.4583, 0.625, 0.375, 0.625, 0.125, 0.5, 0.1875, 0.5, 0.1875, 0.625, 0.125, 0.625, 0.8125, 0.5, 0.875, 0.5, 0.875, 0.625, 0.8125, 0.625, 0.625, 0.5, 0.6875, 0.5, 0.6875, 0.625, 0.625, 0.625, 0.6875, 0.5, 0.75, 0.5, 0.75, 0.625, 0.6875, 0.625, 0.75, 0.5, 0.8125, 0.5, 0.8125, 0.625, 0.75, 0.625, 0.3125, 0.5, 0.375, 0.5, 0.375, 0.625, 0.3125, 0.625, 0.5417, 0.5, 0.625, 0.5, 0.625, 0.625, 0.5417, 0.625, 0.5417, 0.0, 0.625, 0.0, 0.625, 0.125, 0.5417, 0.125, 0.125, 0.625, 0.125, 0.75, 0.125, 0.75, 0.125, 0.625, 0.375, 0.9375, 0.4583, 0.9375, 0.4583, 0.9375, 0.375, 0.9375, 0.5417, 0.9375, 0.5417, 1.0, 0.5417, 1.0, 0.5417, 0.9375, 0.5417, 0.125, 0.4583, 0.125, 0.4583, 0.125, 0.5417, 0.125, 0.125, 0.75, 0.1875, 0.75, 0.1875, 0.75, 0.125, 0.75, 0.4583, 0.9375, 0.5417, 0.9375, 0.5417, 0.9375, 0.4583, 0.9375, 0.4583, 0.125, 0.375, 0.125, 0.375, 0.125, 0.4583, 0.125, 0.125, 0.75, 0.1875, 0.75, 0.1875, 0.75, 0.125, 0.75, 0.4583, 0.9375, 0.5417, 0.9375, 0.5417, 0.9375, 0.4583, 0.9375, 0.4583, 0.9375, 0.5417, 0.9375, 0.5417, 0.9375, 0.4583, 0.9375, 0.125, 0.625, 0.125, 0.75, 0.125, 0.75, 0.125, 0.625, 0.125, 0.75, 0.1875, 0.75, 0.1875, 0.75, 0.125, 0.75, 0.5417, 0.0, 0.5417, 0.125, 0.5417, 0.125, 0.5417, 0.0, 0.375, 0.9375, 0.4583, 0.9375, 0.4583, 1.0, 0.375, 1.0, 0.4583, 0.9375, 0.5417, 0.9375, 0.5417, 1.0, 0.4583, 1.0, 0.4583, 0.0, 0.5417, 0.0, 0.5417, 0.125, 0.4583, 0.125, 0.375, 0.0, 0.4583, 0.0, 0.4583, 0.125, 0.375, 0.125, 0.5417, 0.125, 0.4583, 0.125, 0.4583, 0.125, 0.5417, 0.125, 0.375, 0.9375, 0.4583, 0.9375, 0.4583, 0.9375, 0.375, 0.9375, 0.5417, 0.0, 0.5417, 0.125, 0.5417, 0.125, 0.5417, 0.0, 0.5918, 0.5, 0.5939, 0.5, 0.5625, 0.5, 0.5625, 0.5, 0.5944, 0.25, 0.5929, 0.25, 0.625, 0.25, 0.625, 0.25, 0.1875, 0.625, 0.1875, 0.5, 0.875, 0.5, 0.75, 0.5, 0.375, 0.3125, 0.375, 0.375, 0.5944, 0.25, 0.625, 0.25, 0.375, 0.375, 0.375, 0.4375, 0.5625, 0.25, 0.5944, 0.25, 0.3125, 0.5, 0.3125, 0.625, 0.5625, 0.375, 0.5625, 0.25, 0.3125, 0.625, 0.3125, 0.75, 0.5625, 0.5, 0.5625, 0.375, 0.375, 0.8125, 0.375, 0.875, 0.5918, 0.5, 0.5625, 0.5, 0.375, 0.875, 0.375, 0.9375, 0.625, 0.5, 0.5918, 0.5, 0.1875, 0.75, 0.1875, 0.625, 0.75, 0.5, 0.625, 0.5, 0.8125, 0.75, 0.875, 0.75, 0.875, 0.75, 0.8125, 0.75, 0.8125, 0.75, 0.875, 0.75, 0.875, 0.75, 0.8125, 0.75, 0.875, 0.625, 0.875, 0.5, 0.875, 0.5, 0.875, 0.625, 0.875, 0.625, 0.875, 0.5, 0.875, 0.5, 0.875, 0.625, 0.875, 0.5, 0.8125, 0.5, 0.8125, 0.5, 0.875, 0.5, 0.875, 0.5, 0.8125, 0.5, 0.8125, 0.5, 0.875, 0.5, 0.8125, 0.625, 0.8125, 0.75, 0.8125, 0.75, 0.8125, 0.625, 0.8125, 0.625, 0.8125, 0.75, 0.8125, 0.75, 0.8125, 0.625, 0.8125, 0.5, 0.75, 0.5, 0.75, 0.5, 0.8125, 0.5, 0.8125, 0.5, 0.75, 0.5, 0.75, 0.5, 0.8125, 0.5, 0.75, 0.625, 0.75, 0.75, 0.75, 0.75, 0.75, 0.625, 0.75, 0.625, 0.75, 0.75, 0.75, 0.75, 0.75, 0.625, 0.75, 0.75, 0.8125, 0.75, 0.8125, 0.75, 0.75, 0.75, 0.75, 0.75, 0.8125, 0.75, 0.8125, 0.75, 0.75, 0.75, 0.8125, 0.625, 0.8125, 0.5, 0.8125, 0.5, 0.8125, 0.625, 0.8125, 0.625, 0.8125, 0.5, 0.8125, 0.5, 0.8125, 0.625, 0.75, 0.625, 0.75, 0.5, 0.75, 0.5, 0.75, 0.625, 0.75, 0.625, 0.75, 0.5, 0.75, 0.5, 0.75, 0.625, 0.75, 0.5, 0.6875, 0.5, 0.6875, 0.5, 0.75, 0.5, 0.75, 0.5, 0.6875, 0.5, 0.6875, 0.5, 0.75, 0.5, 0.6875, 0.625, 0.6875, 0.75, 0.6875, 0.75, 0.6875, 0.625, 0.6875, 0.625, 0.6875, 0.75, 0.6875, 0.75, 0.6875, 0.625, 0.6875, 0.75, 0.75, 0.75, 0.75, 0.75, 0.6875, 0.75, 0.6875, 0.75, 0.75, 0.75, 0.75, 0.75, 0.6875, 0.75, 0.6875, 0.625, 0.6875, 0.5, 0.6875, 0.5, 0.6875, 0.625, 0.6875, 0.625, 0.6875, 0.5, 0.6875, 0.5, 0.6875, 0.625, 0.6875, 0.5, 0.625, 0.5, 0.625, 0.5, 0.6875, 0.5, 0.6875, 0.5, 0.625, 0.5, 0.625, 0.5, 0.6875, 0.5, 0.625, 0.625, 0.625, 0.75, 0.625, 0.75, 0.625, 0.625, 0.625, 0.625, 0.625, 0.75, 0.625, 0.75, 0.625, 0.625, 0.625, 0.75, 0.6875, 0.75, 0.6875, 0.75, 0.625, 0.75, 0.625, 0.75, 0.6875, 0.75, 0.6875, 0.75, 0.625, 0.75, 0.875, 0.75, 0.875, 0.625, 0.875, 0.625, 0.875, 0.75, 0.875, 0.75, 0.875, 0.625, 0.875, 0.625, 0.875, 0.75, 0.8125, 0.5, 0.8125, 0.625, 0.8125, 0.625, 0.8125, 0.5, 0.8125, 0.5, 0.8125, 0.625, 0.8125, 0.625, 0.8125, 0.5, 0.75, 0.5, 0.75, 0.625, 0.75, 0.625, 0.75, 0.5, 0.75, 0.5, 0.75, 0.625, 0.75, 0.625, 0.75, 0.5, 0.8125, 0.75, 0.8125, 0.625, 0.8125, 0.625, 0.8125, 0.75, 0.8125, 0.75, 0.8125, 0.625, 0.8125, 0.625, 0.8125, 0.75, 0.75, 0.75, 0.75, 0.625, 0.75, 0.625, 0.75, 0.75, 0.75, 0.75, 0.75, 0.625, 0.75, 0.625, 0.75, 0.75, 0.6875, 0.5, 0.6875, 0.625, 0.6875, 0.625, 0.6875, 0.5, 0.6875, 0.5, 0.6875, 0.625, 0.6875, 0.625, 0.6875, 0.5, 0.6875, 0.75, 0.6875, 0.625, 0.6875, 0.625, 0.6875, 0.75, 0.6875, 0.75, 0.6875, 0.625, 0.6875, 0.625, 0.6875, 0.75, 0.625, 0.5, 0.625, 0.625, 0.625, 0.625, 0.625, 0.5, 0.625, 0.5, 0.625, 0.625, 0.625, 0.625, 0.625, 0.5, 0.125, 0.625, 0.125, 0.75, 0.125, 0.75, 0.125, 0.625, 0.125, 0.75, 0.1875, 0.75, 0.1875, 0.75, 0.125, 0.75, 0.4583, 0.9375, 0.375, 0.9375, 0.375, 0.9375, 0.4583, 0.9375, 0.5417, 0.9375, 0.4583, 0.9375, 0.4583, 0.9375, 0.5417, 0.9375, 0.5417, 0.9375, 0.5417, 1.0, 0.5417, 1.0, 0.5417, 0.9375, 0.5417, 0.0, 0.5417, 0.125, 0.5417, 0.125, 0.5417, 0.0, 0.5417, 0.125, 0.4583, 0.125, 0.4583, 0.125, 0.5417, 0.125, 0.4583, 0.125, 0.375, 0.125, 0.375, 0.125, 0.4583, 0.125, 0.125, 0.625, 0.125, 0.75, 0.125, 0.75, 0.125, 0.625, 0.125, 0.75, 0.1875, 0.75, 0.1875, 0.75, 0.125, 0.75, 0.4583, 0.9375, 0.375, 0.9375, 0.375, 0.9375, 0.4583, 0.9375, 0.5417, 0.9375, 0.4583, 0.9375, 0.4583, 0.9375, 0.5417, 0.9375, 0.5417, 0.125, 0.4583, 0.125, 0.4583, 0.125, 0.5417, 0.125, 0.4583, 0.125, 0.375, 0.125, 0.375, 0.125, 0.4583, 0.125, 0.8125, 0.625, 0.8125, 0.5, 0.8125, 0.5, 0.8125, 0.625, 0.5417, 0.0, 0.5417, 0.125, 0.5417, 0.125, 0.5417, 0.0, 0.5417, 0.9375, 0.5417, 1.0, 0.5417, 1.0, 0.5417, 0.9375, 0.5417, 0.9375, 0.5417, 0.9375, 0.5417, 1.0, 0.5417, 1.0, 0.5417, 0.0, 0.5417, 0.125, 0.5417, 0.125, 0.5417, 1.0, 0.5417, 0.9375, 0.5417, 0.0, 0.5417, 1.0, 0.5417, 0.9375])
me_cubo_001.update()
arm_esqueleto = bpy.data.armatures.new('Esqueleto')  # bones are not reproduced

# ---- objects
ob_light = bpy.data.objects.new('Light', light_light)
ob_camera = bpy.data.objects.new('Camera', cam_camera)
ob_cubo_001 = bpy.data.objects.new('Cubo.001', me_cubo_001)
ob_esqueleto = bpy.data.objects.new('Esqueleto', arm_esqueleto)

# ---- transforms, parenting, visibility, modifiers, constraints
ob_light.location = (4.076, 1.005, 5.904)
ob_light.rotation_euler = (0.6503, 0.05522, 1.866)
ob_light.lock_rotations_4d = False
ob_light.empty_display_type = 'ARROWS'
ob_light.color = (0.0, 0.0, 0.0, 0.0)
ob_light.lineart.crease_threshold = 0.0
ob_camera.location = (7.359, -6.926, 4.958)
ob_camera.rotation_euler = (1.109, 0.0, 0.8149)
ob_camera.lock_rotations_4d = False
ob_camera.empty_display_type = 'ARROWS'
ob_camera.color = (0.0, 0.0, 0.0, 0.0)
ob_camera.display_type = 'WIRE'
ob_camera.lineart.crease_threshold = 0.0
ob_cubo_001.parent = ob_esqueleto
ob_cubo_001.matrix_parent_inverse = Matrix(((1.0, -0.0, 0.0, -4.585e-08), (-0.0, 1.0, -0.0, -0.2031), (0.0, -0.0, 1.0, -0.6205), (-0.0, 0.0, -0.0, 1.0)))
ob_cubo_001.location = (-7.181e-24, 0.1332, 2.106)
ob_cubo_001.rotation_euler = (-0.1066, -2.362e-17, 1.26e-18)
ob_cubo_001.scale = (0.5889, 0.5889, 0.5889)
_vg = ob_cubo_001.vertex_groups.new(name='Bone')
for _i, _w in zip([32, 33, 34, 35, 36, 38, 40, 41, 43, 44, 45, 46, 47, 48, 49, 50, 51, 52, 53, 54, 55, 56, 59, 60, 61, 62, 63, 64, 65], [0.7915, 0.9068, 0.01757, 0.8506, 0.9674, 0.8804, 0.06412, 0.5535, 0.1065, 0.5145, 0.004373, 0.1679, 0.8369, 0.9685, 0.9512, 0.9887, 0.9529, 0.9299, 0.9162, 0.9567, 0.9803, 0.8879, 0.9981, 0.7316, 0.05114, 0.9661, 0.9946, 0.9437, 0.9945]): _vg.add([_i], _w, 'REPLACE')
_vg = ob_cubo_001.vertex_groups.new(name='Bone.001')
for _i, _w in zip([32, 33, 35, 38, 40, 41, 42, 43, 44, 45, 46, 47, 49, 51, 52, 53, 56, 60, 64], [0.05374, 0.01195, 0.1117, 0.1052, 0.07366, 0.3497, 0.1236, 0.6319, 0.4393, 0.08726, 0.5455, 0.09913, 0.02045, 0.03187, 0.06115, 0.06274, 0.06023, 0.1278, 0.01091]): _vg.add([_i], _w, 'REPLACE')
_vg = ob_cubo_001.vertex_groups.new(name='Bone.002')
for _i, _w in zip([37, 39, 40, 42, 43, 45, 46, 58, 66, 68, 69, 107, 109, 111], [0.084, 0.7419, 0.0006383, 0.6844, 0.1294, 0.5299, 0.0821, 0.03084, 0.005953, 0.01974, 0.01678, 0.1195, 0.008078, 0.6835]): _vg.add([_i], _w, 'REPLACE')
_vg = ob_cubo_001.vertex_groups.new(name='Bone.003.L')
for _i, _w in zip([2, 4, 8, 9, 19, 26, 27, 31, 37, 39, 42, 45, 57, 58, 66, 67, 68, 69, 70, 71, 72, 73, 74, 75, 76, 89, 90, 91, 92, 93, 94, 107, 108, 109, 110, 111, 112, 113, 114, 115, 116], [0.06244, 0.09423, 0.03171, 0.06437, 0.01827, 0.0182, 0.05369, 0.008429, 0.1978, 0.1538, 0.04668, 0.09774, 0.9452, 0.8416, 0.916, 0.9188, 0.1591, 0.1786, 0.2189, 0.1002, 0.08532, 0.08303, 0.07385, 0.08418, 0.08206, 0.3815, 0.8308, 0.8264, 0.4428, 0.2794, 0.8372, 0.3045, 0.8547, 0.3014, 0.7441, 0.1915, 0.1869, 0.1739, 0.0826, 0.09419, 0.1342]): _vg.add([_i], _w, 'REPLACE')
_vg = ob_cubo_001.vertex_groups.new(name='Bone.004.L')
for _i, _w in zip([68, 69, 70, 71, 72, 73, 74, 75, 76, 83, 84, 85, 86, 87, 88, 89, 90, 91, 92, 93, 94, 95, 96, 97, 98, 99, 100, 101, 102, 103, 104, 105, 106, 227, 228], [0.0935, 0.08565, 0.2451, 0.8924, 0.8985, 0.8418, 0.8458, 0.8004, 0.898, 0.8678, 0.8565, 0.8463, 0.862, 0.839, 0.8335, 0.1809, 0.136, 0.1593, 0.2062, 0.3163, 0.1427, 0.1069, 0.09041, 0.1153, 0.1185, 0.09122, 0.1133, 0.9769, 0.978, 0.9669, 0.9804, 0.9689, 0.9764, 0.08282, 0.1035]): _vg.add([_i], _w, 'REPLACE')
_vg = ob_cubo_001.vertex_groups.new(name='Bone.005.L')
for _i, _w in zip([77, 78, 79, 80, 81, 82, 83, 84, 85, 86, 87, 88, 95, 96, 97, 98, 99, 100, 117, 119, 121, 123, 125, 126, 127, 131, 132, 133, 143, 188, 190, 195, 196, 197, 226, 227, 228, 229], [0.9306, 0.9224, 0.9277, 0.9619, 0.9547, 0.9592, 0.1313, 0.1427, 0.1525, 0.1372, 0.16, 0.165, 0.892, 0.9084, 0.8839, 0.8807, 0.9079, 0.8857, 0.1292, 0.163, 0.1319, 0.1322, 0.182, 0.05909, 0.2931, 0.2379, 0.006599, 0.2404, 0.00431, 0.1403, 0.1278, 0.3417, 0.2273, 0.002715, 0.9869, 0.9165, 0.8957, 0.9588]): _vg.add([_i], _w, 'REPLACE')
_vg = ob_cubo_001.vertex_groups.new(name='Bone.006.L')
for _i, _w in zip([77, 78, 79, 80, 81, 82, 117, 119, 121, 122, 123, 124, 125, 126, 127, 128, 129, 130, 131, 132, 133, 134, 135, 137, 138, 139, 140, 141, 142, 143, 144, 145, 146, 147, 148, 149, 150, 151, 152, 153, 154, 155, 160, 161, 162, 163, 164, 165, 166, 167, 168, 169, 171, 188, 190, 191, 195, 196, 197, 198, 199, 200, 229, 330, 336], [0.05675, 0.06257, 0.06075, 0.02093, 0.03622, 0.02725, 0.3956, 0.5418, 0.8241, 0.05682, 0.8219, 0.06465, 0.803, 0.9342, 0.5853, 0.05373, 0.07523, 0.05844, 0.5748, 0.9689, 0.7414, 0.05829, 0.06717, 0.05222, 0.1702, 0.06262, 0.313, 0.8097, 0.3054, 0.7977, 0.7117, 0.8989, 0.9429, 0.9707, 0.2031, 0.1807, 0.5998, 0.2668, 0.9017, 0.9248, 0.6959, 0.891, 0.01821, 0.009778, 0.001988, 0.009313, 0.007446, 0.02391, 0.008244, 0.005153, 0.02232, 0.003016, 0.004489, 0.5055, 0.8275, 0.03371, 0.5212, 0.7559, 0.7951, 0.2687, 0.002105, 0.06949, 0.02731, 0.04992, 0.005334]): _vg.add([_i], _w, 'REPLACE')
_vg = ob_cubo_001.vertex_groups.new(name='Indice.L')
for _i, _w in zip([118, 120, 128, 136, 137, 138, 148, 150, 156, 157, 158, 159, 169, 170, 189, 194, 200, 201, 202, 207, 230, 231, 236, 237, 238, 239, 241, 242, 243, 294, 295, 298, 299, 334, 340], [0.8761, 0.8594, 0.2843, 0.2276, 0.1085, 0.1597, 0.05325, 0.07089, 0.6588, 0.894, 0.9053, 0.6297, 0.1515, 0.1108, 0.9233, 0.3757, 0.1387, 0.9567, 0.7357, 0.1295, 0.1948, 0.7802, 0.7836, 0.1795, 0.2047, 0.8233, 0.0008424, 0.1896, 0.8337, 0.871, 0.1501, 0.8281, 0.1562, 0.001082, 0.007119]): _vg.add([_i], _w, 'REPLACE')
_vg = ob_cubo_001.vertex_groups.new(name='Indice.L.002')
for _i, _w in zip([174, 175, 230, 231, 232, 233, 234, 235, 236, 237, 238, 239, 240, 241, 242, 243, 244, 245, 294, 295, 296, 297, 298, 299, 300, 301], [0.04406, 0.06331, 0.7746, 0.1879, 0.1839, 0.7813, 0.7909, 0.1786, 0.1791, 0.7902, 0.7726, 0.1592, 0.1884, 0.7893, 0.7885, 0.154, 0.1987, 0.7903, 0.1219, 0.8352, 0.827, 0.1505, 0.1485, 0.8226, 0.8343, 0.1379]): _vg.add([_i], _w, 'REPLACE')
_vg = ob_cubo_001.vertex_groups.new(name='Indice.L.001')
for _i, _w in zip([172, 173, 174, 175, 209, 210, 232, 233, 234, 235, 240, 241, 244, 245, 296, 297, 300, 301], [0.9842, 0.9831, 0.9518, 0.9351, 0.9918, 0.9896, 0.8108, 0.1941, 0.1894, 0.817, 0.8058, 0.1848, 0.796, 0.1885, 0.1575, 0.8462, 0.1502, 0.859]): _vg.add([_i], _w, 'REPLACE')
_vg = ob_cubo_001.vertex_groups.new(name='Indice.L.003')
for _i, _w in zip([118, 120, 128, 129, 130, 135, 136, 148, 150, 152, 156, 157, 158, 159, 164, 165, 166, 168, 169, 170, 171, 193, 194, 202, 205, 207, 208, 236, 246, 247, 252, 253, 254, 255, 258, 259, 275, 302, 303, 306, 307], [0.02335, 0.0514, 0.6082, 0.6373, 0.02521, 0.2344, 0.6626, 0.07624, 0.08354, 0.0178, 0.2765, 0.05422, 0.04113, 0.3061, 0.03661, 0.3183, 0.1201, 0.7835, 0.7722, 0.8142, 0.6522, 0.5536, 0.5887, 0.23, 0.1855, 0.8384, 0.7955, 0.006532, 0.1736, 0.8298, 0.8163, 0.1923, 0.1903, 0.7949, 0.1983, 0.8049, 0.005626, 0.8389, 0.1625, 0.8645, 0.141]): _vg.add([_i], _w, 'REPLACE')
_vg = ob_cubo_001.vertex_groups.new(name='Indice.L.004')
for _i, _w in zip([186, 187, 246, 247, 248, 249, 250, 251, 252, 253, 254, 255, 256, 257, 258, 259, 260, 261, 302, 303, 304, 305, 306, 307, 308, 309], [0.02973, 0.06106, 0.8077, 0.1538, 0.1857, 0.8125, 0.7946, 0.1806, 0.1636, 0.7862, 0.7833, 0.1746, 0.1848, 0.7833, 0.7778, 0.1737, 0.1892, 0.7858, 0.1442, 0.8191, 0.8217, 0.1477, 0.1238, 0.8459, 0.845, 0.1417]): _vg.add([_i], _w, 'REPLACE')
_vg = ob_cubo_001.vertex_groups.new(name='Indice.L.005')
for _i, _w in zip([184, 185, 186, 187, 215, 216, 248, 249, 250, 251, 256, 257, 260, 261, 304, 305, 308, 309], [0.9844, 0.9853, 0.9594, 0.9375, 0.9918, 0.9903, 0.8106, 0.1718, 0.1847, 0.815, 0.8107, 0.1971, 0.8058, 0.192, 0.1628, 0.8491, 0.1433, 0.856]): _vg.add([_i], _w, 'REPLACE')
_vg = ob_cubo_001.vertex_groups.new(name='Indice.L.006')
for _i, _w in zip([124, 129, 130, 134, 135, 136, 140, 144, 154, 160, 161, 162, 164, 165, 166, 167, 168, 170, 171, 192, 193, 203, 205, 206, 208, 262, 263, 265, 268, 269, 270, 271, 273, 274, 275, 277, 291, 310, 311, 314, 315], [0.02105, 0.2316, 0.6404, 0.263, 0.6315, 0.01697, 0.001598, 0.02832, 0.07722, 0.06232, 0.3202, 0.1356, 0.7725, 0.5856, 0.7907, 0.6283, 0.1276, 0.01051, 0.2691, 0.5373, 0.4048, 0.2077, 0.7759, 0.7738, 0.1668, 0.2006, 0.7814, 0.001783, 0.1811, 0.8094, 0.2102, 0.7949, 0.005087, 0.1975, 0.7851, 0.000531, 0.03344, 0.8465, 0.1497, 0.8276, 0.1702]): _vg.add([_i], _w, 'REPLACE')
_vg = ob_cubo_001.vertex_groups.new(name='Indice.L.007')
for _i, _w in zip([182, 183, 262, 263, 264, 265, 266, 267, 268, 269, 270, 271, 272, 273, 274, 275, 276, 277, 310, 311, 312, 313, 314, 315, 316, 317], [0.0515, 0.07414, 0.7641, 0.1789, 0.1972, 0.7608, 0.1967, 0.7845, 0.7904, 0.1665, 0.76, 0.1764, 0.1848, 0.7828, 0.7707, 0.1739, 0.1734, 0.7876, 0.1329, 0.831, 0.8328, 0.1433, 0.1498, 0.8059, 0.8115, 0.1506]): _vg.add([_i], _w, 'REPLACE')
_vg = ob_cubo_001.vertex_groups.new(name='Indice.L.008')
for _i, _w in zip([180, 181, 182, 183, 213, 214, 262, 264, 265, 266, 267, 272, 273, 276, 277, 312, 313, 316, 317], [0.9816, 0.9832, 0.9471, 0.9234, 0.9891, 0.9877, 0.004793, 0.7961, 0.2123, 0.7977, 0.1934, 0.809, 0.1888, 0.8211, 0.1862, 0.1516, 0.8535, 0.1682, 0.845]): _vg.add([_i], _w, 'REPLACE')
_vg = ob_cubo_001.vertex_groups.new(name='Indice.L.009')
for _i, _w in zip([121, 122, 123, 124, 130, 134, 135, 140, 141, 142, 143, 144, 145, 154, 155, 160, 161, 162, 163, 164, 166, 167, 190, 191, 192, 197, 198, 203, 204, 206, 263, 278, 279, 284, 285, 286, 287, 290, 291, 318, 322, 323], [0.02734, 0.9044, 0.02912, 0.8857, 0.2128, 0.6227, 0.0266, 0.6461, 0.1496, 0.6721, 0.1631, 0.229, 0.06157, 0.1968, 0.05885, 0.8809, 0.5158, 0.7483, 0.9166, 0.1152, 0.01648, 0.2918, 0.02832, 0.9322, 0.3828, 0.1651, 0.7044, 0.6844, 0.9437, 0.1697, 0.001535, 0.1714, 0.791, 0.02654, 0.1271, 0.1814, 0.7355, 0.02243, 0.1519, 0.08956, 0.843, 0.139]): _vg.add([_i], _w, 'REPLACE')
_vg = ob_cubo_001.vertex_groups.new(name='Indice.L.010')
for _i, _w in zip([130, 134, 161, 162, 163, 176, 177, 178, 179, 192, 203, 211, 278, 279, 280, 281, 282, 283, 284, 285, 286, 287, 288, 289, 290, 291, 292, 293, 318, 319, 320, 321, 322, 323, 324, 325], [0.03059, 0.01071, 0.1107, 0.07765, 0.00195, 0.038, 0.03273, 0.08712, 0.08273, 0.04993, 0.08948, 0.04921, 0.804, 0.1939, 0.2175, 0.7898, 0.229, 0.7575, 0.9135, 0.8408, 0.8068, 0.2462, 0.7658, 0.9194, 0.9207, 0.7926, 0.2523, 0.8213, 0.8772, 0.9417, 0.8158, 0.1919, 0.1494, 0.8496, 0.8774, 0.2177]): _vg.add([_i], _w, 'REPLACE')
_vg = ob_cubo_001.vertex_groups.new(name='Indice.L.011')
for _i, _w in zip([176, 177, 178, 179, 211, 212, 280, 281, 282, 283, 284, 288, 289, 290, 292, 293, 319, 320, 321, 324, 325], [0.9557, 0.9584, 0.912, 0.9156, 0.9499, 0.9827, 0.7778, 0.1898, 0.7685, 0.2343, 0.03492, 0.2302, 0.05868, 0.01172, 0.7465, 0.1735, 0.004341, 0.1795, 0.8069, 0.1085, 0.7797]): _vg.add([_i], _w, 'REPLACE')
_vg = ob_cubo_001.vertex_groups.new(name='Indice.L.012')
for _i, _w in zip([117, 118, 119, 120, 127, 131, 136, 137, 138, 139, 148, 149, 150, 151, 153, 188, 189, 195, 199, 200, 326, 327, 328, 329, 330, 331, 332, 333, 334, 335, 336, 337, 338, 339, 340, 341, 343, 344, 346], [0.403, 0.05683, 0.2832, 0.05603, 0.1157, 0.1706, 0.03128, 0.6188, 0.5877, 0.9061, 0.616, 0.7741, 0.2171, 0.6963, 0.06062, 0.3371, 0.03613, 0.1275, 0.9265, 0.6471, 0.2345, 0.4989, 0.5002, 0.1771, 0.7225, 0.2332, 0.875, 0.1349, 0.2733, 0.08012, 0.6354, 0.1761, 0.446, 0.15, 0.2369, 0.106, 0.0001864, 0.01773, 0.02735]): _vg.add([_i], _w, 'REPLACE')
_vg = ob_cubo_001.vertex_groups.new(name='Indice.L.013')
for _i, _w in zip([117, 137, 138, 148, 199, 200, 217, 218, 219, 326, 327, 328, 329, 330, 331, 332, 333, 334, 335, 336, 337, 338, 339, 340, 341, 342, 343, 344, 345, 346, 347, 348, 349, 350, 351, 352, 353, 354, 355, 356, 357], [0.0702, 0.1888, 0.05017, 0.02415, 0.02179, 0.1227, 0.02723, 0.03208, 0.07145, 0.7491, 0.4874, 0.4892, 0.7923, 0.2115, 0.7601, 0.1222, 0.8667, 0.6557, 0.787, 0.2933, 0.7371, 0.5439, 0.8156, 0.6928, 0.8156, 0.2723, 0.7616, 0.8015, 0.3527, 0.8928, 0.7131, 0.7689, 0.2236, 0.03097, 0.2051, 0.7156, 0.1536, 0.1741, 0.06276, 0.1172, 0.02713]): _vg.add([_i], _w, 'REPLACE')
_vg = ob_cubo_001.vertex_groups.new(name='Indice.L.014')
for _i, _w in zip([217, 218, 219, 220, 221, 222, 223, 224, 225, 329, 334, 335, 337, 339, 341, 342, 343, 344, 345, 346, 347, 348, 349, 350, 351, 352, 353, 354, 355, 356, 357], [0.9604, 0.958, 0.9273, 0.9882, 0.9968, 0.993, 0.9899, 0.9835, 0.987, 0.001572, 0.02738, 0.1234, 0.07343, 0.0123, 0.06308, 0.7199, 0.2125, 0.1635, 0.6372, 0.06648, 0.2752, 0.2219, 0.7749, 0.9572, 0.7869, 0.2697, 0.8424, 0.816, 0.9342, 0.8747, 0.9592]): _vg.add([_i], _w, 'REPLACE')
_vg = ob_cubo_001.vertex_groups.new(name='Bone.007')
for _i, _w in zip([0, 2, 3, 4, 5, 6, 8, 9, 14, 15, 16, 17, 18, 19, 20, 21, 22, 23, 24, 25, 26, 27, 28, 29, 30, 31, 37, 39, 58, 107, 108, 109, 110, 111, 112, 113, 114, 115, 116], [0.347, 0.2408, 0.01801, 0.4731, 0.01613, 0.3246, 0.3948, 0.2849, 0.06024, 0.08818, 0.08072, 0.04364, 0.1, 0.1616, 0.09989, 0.06647, 0.03169, 0.0722, 0.07203, 0.03314, 0.1429, 0.2552, 0.3421, 0.3742, 0.3799, 0.1905, 0.07324, 0.04638, 0.0884, 0.4727, 0.08357, 0.3929, 0.1089, 0.07283, 0.6046, 0.5654, 0.3139, 0.6647, 0.5376]): _vg.add([_i], _w, 'REPLACE')
_vg = ob_cubo_001.vertex_groups.new(name='Bone.008')
for _i, _w in zip([0, 1, 2, 3, 4, 5, 6, 7, 8, 9, 10, 11, 12, 13, 14, 15, 16, 17, 18, 19, 20, 21, 22, 23, 24, 25, 26, 27, 28, 29, 30, 31, 107, 109, 110, 112, 113, 114, 115, 116], [0.6244, 0.9735, 0.6825, 0.9569, 0.3893, 0.9576, 0.648, 0.9806, 0.56, 0.6441, 0.9766, 0.9801, 0.9954, 0.9902, 0.9233, 0.8869, 0.9138, 0.9496, 0.8708, 0.7908, 0.8948, 0.9298, 0.954, 0.9188, 0.9143, 0.9507, 0.8151, 0.6694, 0.6403, 0.6095, 0.5967, 0.7767, 0.0953, 0.06492, 0.01083, 0.1944, 0.2279, 0.5781, 0.2321, 0.2565]): _vg.add([_i], _w, 'REPLACE')
_vg = ob_cubo_001.vertex_groups.new(name='Bone.003.R')
for _i, _w in zip([4, 37, 45, 109, 110, 113, 116], [0.02059, 0.5937, 0.128, 0.1985, 0.09247, 0.001111, 0.05866]): _vg.add([_i], _w, 'REPLACE')
_vg = ob_cubo_001.vertex_groups.new(name='Bone.004.R')
_vg = ob_cubo_001.vertex_groups.new(name='Bone.005.R')
_vg = ob_cubo_001.vertex_groups.new(name='Bone.006.R')
_vg = ob_cubo_001.vertex_groups.new(name='Indice.R')
_vg = ob_cubo_001.vertex_groups.new(name='Indice.R.002')
_vg = ob_cubo_001.vertex_groups.new(name='Indice.R.001')
_vg = ob_cubo_001.vertex_groups.new(name='Indice.R.003')
_vg = ob_cubo_001.vertex_groups.new(name='Indice.R.004')
_vg = ob_cubo_001.vertex_groups.new(name='Indice.R.005')
_vg = ob_cubo_001.vertex_groups.new(name='Indice.R.006')
_vg = ob_cubo_001.vertex_groups.new(name='Indice.R.007')
_vg = ob_cubo_001.vertex_groups.new(name='Indice.R.008')
_vg = ob_cubo_001.vertex_groups.new(name='Indice.R.009')
_vg = ob_cubo_001.vertex_groups.new(name='Indice.R.010')
_vg = ob_cubo_001.vertex_groups.new(name='Indice.R.011')
_vg = ob_cubo_001.vertex_groups.new(name='Indice.R.012')
_vg = ob_cubo_001.vertex_groups.new(name='Indice.R.013')
_vg = ob_cubo_001.vertex_groups.new(name='Indice.R.014')
_vg = ob_cubo_001.vertex_groups.new(name='Costilla.L')
for _i, _w in zip([32, 33, 34, 35, 40, 41, 42, 43, 44, 45, 46, 47, 56, 60, 61, 66, 68, 69, 70, 73, 74, 75, 89, 90, 92, 93], [0.1448, 0.05771, 0.9099, 0.01756, 0.8118, 0.087, 0.1002, 0.1163, 0.001886, 0.09843, 0.1517, 0.03072, 0.04599, 0.1316, 0.896, 0.008294, 0.6722, 0.6819, 0.506, 0.06768, 0.07284, 0.1069, 0.4029, 0.001036, 0.3141, 0.3804]): _vg.add([_i], _w, 'REPLACE')
_vg = ob_cubo_001.vertex_groups.new(name='Costilla.R')
_m = ob_cubo_001.modifiers.new('Simetrizar', 'MIRROR')
_m.use_clip = True
_m = ob_cubo_001.modifiers.new('Esqueleto', 'ARMATURE')
_m.object = ob_esqueleto
ob_esqueleto.location = (4.585e-08, 0.2031, 0.6205)
ob_esqueleto.show_in_front = True

# ---- collection membership
col_collection.objects.link(ob_light)
col_collection.objects.link(ob_camera)
col_collection.objects.link(ob_cubo_001)
col_collection.objects.link(ob_esqueleto)

# ---- scene / render settings (as saved in the file)
scene.camera = ob_camera
scene.frame_start = 1; scene.frame_end = 250; scene.frame_set(0)
scene.render.engine = 'BLENDER_EEVEE_NEXT'
scene.cycles.sampling_pattern = 'TABULATED_SOBOL'
scene.view_settings.view_transform = 'Filmic'
bpy.context.view_layer.update()

